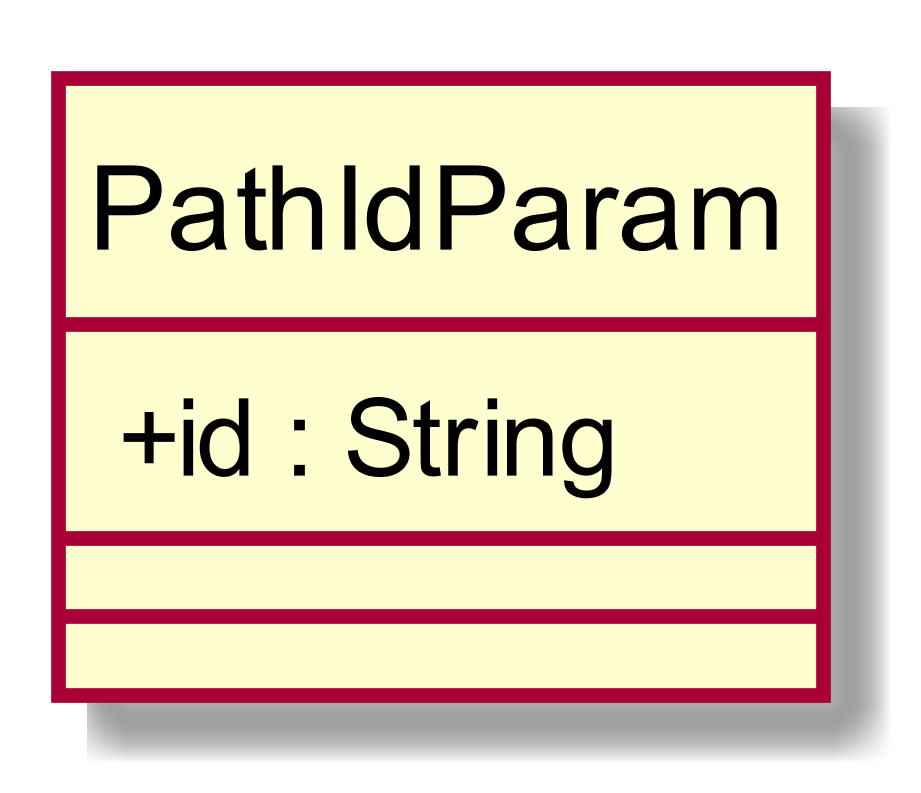

The diagram above was rendered by PlantUML. Its source (embedded in the PNG):
@startuml
scale 1000*1000
skinparam classAttributeIconSize 0
class PathIdParam{
+ id : String
__
__

}
hide circle
@enduml